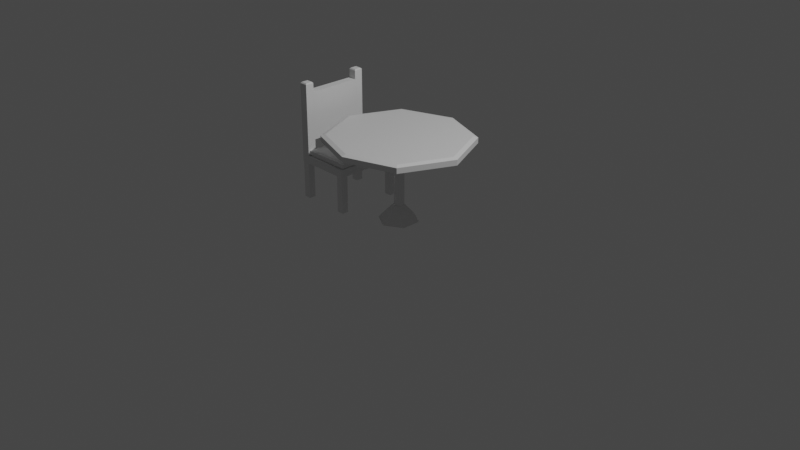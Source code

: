 # Source: Kitchen_Table.blend  (saved by Blender 3.6.11; exported with 4.5.12 LTS)
import bpy
from mathutils import Matrix  # noqa: F401  (used for matrix-valued properties, if any)

bpy.ops.wm.read_factory_settings(use_empty=True)
scene = bpy.context.scene
scene.name = 'Scene'

# ---- collections
col_collection = bpy.data.collections.new('Collection'); scene.collection.children.link(col_collection)

# ---- materials (node trees are filled in below, after node groups)
mat_material = bpy.data.materials.new('Material')
mat_material.alpha_threshold = 0.0
mat_material.use_transparent_shadow = False
mat_material.roughness = 0.5
mat_material.line_color = (0.0, 0.0, 0.0, 1.0)

# ---- material node trees
mat_material.use_nodes = True; mat_material.node_tree.nodes.clear()
_N = mat_material.node_tree.nodes; _L = mat_material.node_tree.links
n0 = _N.new('ShaderNodeOutputMaterial'); n0.name = 'Material Output'; n0.location = (300, 300)
n1 = _N.new('ShaderNodeBsdfPrincipled'); n1.name = 'Principled BSDF'; n1.location = (10, 300)
n1.distribution = 'GGX'
n1.subsurface_method = 'RANDOM_WALK_SKIN'
n1.inputs[3].default_value = 1.45
n1.inputs[27].default_value = (0.0, 0.0, 0.0, 1.0)
n1.inputs[28].default_value = 1.0
_L.new(n1.outputs[0], n0.inputs[0])
n0.is_active_output = True

# ---- world
world_world = bpy.data.worlds.new('World'); scene.world = world_world
world_world.use_nodes = True; world_world.node_tree.nodes.clear()
_N = world_world.node_tree.nodes; _L = world_world.node_tree.links
n0 = _N.new('ShaderNodeOutputWorld'); n0.name = 'World Output'; n0.location = (300, 300)
n1 = _N.new('ShaderNodeBackground'); n1.name = 'Background'; n1.location = (10, 300)
n1.inputs[0].default_value = (0.05088, 0.05088, 0.05088, 1.0)
_L.new(n1.outputs[0], n0.inputs[0])
n0.is_active_output = True
world_world.color = (0.05088, 0.05088, 0.05088)
world_world.use_sun_shadow = False
world_world.sun_shadow_jitter_overblur = 0.0

# ---- cameras
cam_camera = bpy.data.cameras.new('Camera')
cam_camera.clip_end = 100.0
cam_camera.ortho_scale = 7.314

# ---- lights
light_light = bpy.data.lights.new('Light', 'POINT')
light_light.transmission_factor = 0.0
light_light.energy = 1000.0
light_light.shadow_soft_size = 0.1
light_light.shadow_maximum_resolution = 0.006
light_light.use_absolute_resolution = True

# ---- meshes
me_cube = bpy.data.meshes.new('Cube')
me_cube.from_pydata([(0.9396, 0.9356, 1.027), (1.0, 1.0, 0.8935), (0.94, -0.9347, 1.027), (1.0, -1.0, 0.8935), (-0.9393, 0.9357, 1.027), (-1.0, 1.0, 0.8935), (-0.9397, -0.9348, 1.027), (-1.0, -1.0, 0.8935), (-1.439, 0.0, 0.8935), (0.0, 1.372, 0.8935), (0.0, -1.263, 1.027), (1.359, 0.0, 1.027), (0.0, -1.349, 0.8935), (-1.35, 0.0, 1.027), (0.0, 1.285, 1.027), (1.448, 0.0, 0.8935), (0.0, -1.349, 1.0), (-1.0, -1.0, 1.0), (1.448, 0.0, 1.0), (1.0, -1.0, 1.0), (-1.439, 0.0, 1.0), (-1.0, 1.0, 1.0), (0.0, 1.372, 1.0), (1.0, 1.0, 1.0)], [], [(5, 21, 22, 9), (15, 18, 19, 3), (1, 23, 18, 15), (12, 16, 17, 7), (9, 1, 15, 3, 12, 7, 8, 5), (17, 20, 8, 7), (3, 19, 16, 12), (8, 20, 21, 5), (14, 4, 13, 6, 10, 2, 11, 0), (9, 22, 23, 1), (10, 6, 17, 16), (11, 2, 19, 18), (13, 4, 21, 20), (14, 0, 23, 22), (2, 10, 16, 19), (0, 11, 18, 23), (6, 13, 20, 17), (4, 14, 22, 21)])
_uv = me_cube.uv_layers.new(name='UVMap')
_uv.uv.foreach_set('vector', [0.375, 0.25, 0.625, 0.25, 0.625, 0.375, 0.375, 0.375, 0.375, 0.625, 0.625, 0.625, 0.625, 0.75, 0.375, 0.75, 0.375, 0.5, 0.625, 0.5, 0.625, 0.625, 0.375, 0.625, 0.375, 0.875, 0.625, 0.875, 0.625, 1.0, 0.375, 1.0, 0.25, 0.5, 0.375, 0.5, 0.375, 0.625, 0.375, 0.75, 0.25, 0.75, 0.125, 0.75, 0.125, 0.625, 0.125, 0.5, 0.625, 0.0, 0.625, 0.125, 0.375, 0.125, 0.375, 0.0, 0.375, 0.75, 0.625, 0.75, 0.625, 0.875, 0.375, 0.875, 0.375, 0.125, 0.625, 0.125, 0.625, 0.25, 0.375, 0.25, 0.75, 0.5053, 0.8653, 0.5098, 0.8702, 0.625, 0.8653, 0.7402, 0.75, 0.7445, 0.6347, 0.7402, 0.6297, 0.625, 0.6347, 0.5099, 0.375, 0.375, 0.625, 0.375, 0.625, 0.5, 0.375, 0.5, 0.75, 0.7445, 0.8653, 0.7402, 0.875, 0.75, 0.75, 0.75, 0.6297, 0.625, 0.6347, 0.7402, 0.625, 0.75, 0.625, 0.625, 0.8702, 0.625, 0.8653, 0.5098, 0.875, 0.5, 0.875, 0.625, 0.75, 0.5053, 0.6347, 0.5099, 0.625, 0.5, 0.75, 0.5, 0.6347, 0.7402, 0.75, 0.7445, 0.75, 0.75, 0.625, 0.75, 0.6347, 0.5099, 0.6297, 0.625, 0.625, 0.625, 0.625, 0.5, 0.8653, 0.7402, 0.8702, 0.625, 0.875, 0.625, 0.875, 0.75, 0.8653, 0.5098, 0.75, 0.5053, 0.75, 0.5, 0.875, 0.5])
me_cube.materials.append(mat_material)
me_cube.use_mirror_vertex_groups = False
me_cube.update()
me_cylinder = bpy.data.meshes.new('Cylinder')
me_cylinder.from_pydata([(0.0, 0.1, -0.5029), (0.0, 0.1, 0.75), (0.0866, 0.05, -0.5029), (0.0866, 0.05, 0.75), (0.0866, -0.05, -0.5029), (0.0866, -0.05, 0.75), (0.0, -0.1, -0.5029), (0.0, -0.1, 0.75), (-0.0866, -0.05, -0.5029), (-0.0866, -0.05, 0.75), (-0.0866, 0.05, -0.5029), (-0.0866, 0.05, 0.75), (0.0023, 0.1058, -0.5166), (0.1067, 0.04545, -0.5166), (0.1067, -0.07516, -0.5166), (0.0023, -0.1355, -0.5166), (-0.1021, -0.07516, -0.5166), (-0.1021, 0.04545, -0.5166), (0.0023, 0.3793, -0.8154), (0.3437, 0.1822, -0.8154), (0.3437, -0.2119, -0.8154), (0.0023, -0.409, -0.8154), (-0.3391, -0.2119, -0.8154), (-0.3391, 0.1822, -0.8154)], [], [(0, 1, 3, 2), (2, 3, 5, 4), (4, 5, 7, 6), (6, 7, 9, 8), (3, 1, 11, 9, 7, 5), (8, 9, 11, 10), (10, 11, 1, 0), (8, 10, 17, 16), (16, 17, 23, 22), (0, 2, 13, 12), (4, 6, 15, 14), (10, 0, 12, 17), (6, 8, 16, 15), (2, 4, 14, 13), (18, 19, 20, 21, 22, 23), (14, 15, 21, 20), (12, 13, 19, 18), (17, 12, 18, 23), (15, 16, 22, 21), (13, 14, 20, 19)])
_uv = me_cylinder.uv_layers.new(name='UVMap')
_uv.uv.foreach_set('vector', [1.0, 0.5, 1.0, 1.0, 0.8333, 1.0, 0.8333, 0.5, 0.8333, 0.5, 0.8333, 1.0, 0.6667, 1.0, 0.6667, 0.5, 0.6667, 0.5, 0.6667, 1.0, 0.5, 1.0, 0.5, 0.5, 0.5, 0.5, 0.5, 1.0, 0.3333, 1.0, 0.3333, 0.5, 0.4578, 0.37, 0.25, 0.49, 0.04215, 0.37, 0.04215, 0.13, 0.25, 0.01, 0.4578, 0.13, 0.3333, 0.5, 0.3333, 1.0, 0.1667, 1.0, 0.1667, 0.5, 0.1667, 0.5, 0.1667, 1.0, -8.941e-08, 1.0, -8.941e-08, 0.5, 0.3333, 0.5, 0.1667, 0.5, 0.1667, 0.5, 0.3333, 0.5, 0.3333, 0.5, 0.1667, 0.5, 0.1667, 0.5, 0.3333, 0.5, 1.0, 0.5, 0.8333, 0.5, 0.8333, 0.5, 1.0, 0.5, 0.6667, 0.5, 0.5, 0.5, 0.5, 0.5, 0.6667, 0.5, 0.1667, 0.5, -8.941e-08, 0.5, -8.941e-08, 0.5, 0.1667, 0.5, 0.5, 0.5, 0.3333, 0.5, 0.3333, 0.5, 0.5, 0.5, 0.8333, 0.5, 0.6667, 0.5, 0.6667, 0.5, 0.8333, 0.5, 0.75, 0.49, 0.9578, 0.37, 0.9578, 0.13, 0.75, 0.01, 0.5422, 0.13, 0.5422, 0.37, 0.6667, 0.5, 0.5, 0.5, 0.5, 0.5, 0.6667, 0.5, 1.0, 0.5, 0.8333, 0.5, 0.8333, 0.5, 1.0, 0.5, 0.1667, 0.5, -8.941e-08, 0.5, -8.941e-08, 0.5, 0.1667, 0.5, 0.5, 0.5, 0.3333, 0.5, 0.3333, 0.5, 0.5, 0.5, 0.8333, 0.5, 0.6667, 0.5, 0.6667, 0.5, 0.8333, 0.5])
me_cylinder.update()
me_cube_001 = bpy.data.meshes.new('Cube.001')
me_cube_001.from_pydata([(0.6334, -0.3494, 0.6455), (0.6334, -0.3494, 1.162), (0.6334, 0.3951, 0.6455), (0.6334, 0.3951, 1.162), (0.7227, -0.3494, 0.6455), (0.7227, -0.3494, 1.162), (0.7227, 0.3951, 0.6455), (0.7227, 0.3951, 1.162), (0.7227, -0.2563, 1.162), (0.6334, -0.2563, 1.162), (0.6334, 0.302, 1.162), (0.7227, 0.302, 1.162), (0.6439, 0.3125, 1.267), (0.6439, 0.3846, 1.267), (0.7123, -0.2668, 1.267), (0.7123, -0.3389, 1.267), (0.6439, -0.3389, 1.267), (0.6439, -0.2668, 1.267), (0.7123, 0.3846, 1.267), (0.7123, 0.3125, 1.267), (0.6334, 0.302, 1.255), (0.6334, 0.3951, 1.255), (0.7227, -0.2563, 1.255), (0.7227, -0.3494, 1.255), (0.6334, -0.3494, 1.255), (0.6334, -0.2563, 1.255), (0.7227, 0.3951, 1.255), (0.7227, 0.302, 1.255), (0.7227, 0.302, 0.6455), (0.6334, 0.302, 0.6455), (0.6334, -0.2563, 0.6455), (0.7227, -0.2563, 0.4689), (0.7227, -0.2563, 0.6455), (0.7227, -0.3494, 0.4689), (0.6334, 0.302, 0.4689), (0.6334, 0.3951, 0.4689), (0.7227, 0.3951, 0.4689), (0.7227, 0.302, 0.4689), (0.6334, -0.3494, 0.4689), (0.6334, -0.2563, 0.4689)], [], [(0, 1, 9, 10, 3, 2, 29, 30), (2, 3, 7, 6), (6, 7, 11, 8, 5, 4, 32, 28), (4, 5, 1, 0), (39, 31, 33, 38), (11, 7, 26, 27), (10, 9, 8, 11), (5, 8, 22, 23), (14, 17, 16, 15), (13, 12, 19, 18), (9, 1, 24, 25), (10, 11, 27, 20), (7, 3, 21, 26), (8, 9, 25, 22), (3, 10, 20, 21), (1, 5, 23, 24), (12, 13, 21, 20), (14, 15, 23, 22), (15, 16, 24, 23), (16, 17, 25, 24), (17, 14, 22, 25), (13, 18, 26, 21), (18, 19, 27, 26), (19, 12, 20, 27), (30, 32, 31, 39), (30, 29, 28, 32), (32, 4, 33, 31), (4, 0, 38, 33), (6, 28, 37, 36), (28, 29, 34, 37), (2, 6, 36, 35), (36, 37, 34, 35), (29, 2, 35, 34), (0, 30, 39, 38)])
_uv = me_cube_001.uv_layers.new(name='UVMap')
_uv.uv.foreach_set('vector', [0.375, 0.0, 0.625, 0.0, 0.625, 0.03125, 0.625, 0.2188, 0.625, 0.25, 0.375, 0.25, 0.375, 0.2188, 0.375, 0.03125, 0.375, 0.25, 0.625, 0.25, 0.625, 0.5, 0.375, 0.5, 0.375, 0.5, 0.625, 0.5, 0.625, 0.5312, 0.625, 0.7188, 0.625, 0.75, 0.375, 0.75, 0.375, 0.7188, 0.375, 0.5312, 0.375, 0.75, 0.625, 0.75, 0.625, 1.0, 0.375, 1.0, 0.125, 0.7188, 0.375, 0.7188, 0.375, 0.75, 0.125, 0.75, 0.625, 0.5312, 0.625, 0.5, 0.625, 0.5, 0.625, 0.5312, 0.875, 0.5312, 0.875, 0.7188, 0.625, 0.7188, 0.625, 0.5312, 0.625, 0.75, 0.625, 0.7188, 0.625, 0.7188, 0.625, 0.75, 0.6543, 0.7223, 0.8457, 0.7223, 0.8457, 0.7465, 0.6543, 0.7465, 0.8457, 0.5035, 0.8457, 0.5277, 0.6543, 0.5277, 0.6543, 0.5035, 0.625, 0.03125, 0.625, 0.0, 0.625, 0.0, 0.625, 0.03125, 0.875, 0.5312, 0.625, 0.5312, 0.625, 0.5312, 0.875, 0.5312, 0.625, 0.5, 0.625, 0.25, 0.625, 0.25, 0.625, 0.5, 0.625, 0.7188, 0.875, 0.7188, 0.875, 0.7188, 0.625, 0.7188, 0.625, 0.25, 0.625, 0.2188, 0.625, 0.2188, 0.625, 0.25, 0.625, 1.0, 0.625, 0.75, 0.625, 0.75, 0.625, 1.0, 0.8457, 0.5277, 0.8457, 0.5035, 0.875, 0.5, 0.875, 0.5312, 0.6543, 0.7223, 0.6543, 0.7465, 0.625, 0.75, 0.625, 0.7188, 0.6543, 0.7465, 0.8457, 0.7465, 0.875, 0.75, 0.625, 0.75, 0.8457, 0.7465, 0.8457, 0.7223, 0.875, 0.7188, 0.875, 0.75, 0.8457, 0.7223, 0.6543, 0.7223, 0.625, 0.7188, 0.875, 0.7188, 0.8457, 0.5035, 0.6543, 0.5035, 0.625, 0.5, 0.875, 0.5, 0.6543, 0.5035, 0.6543, 0.5277, 0.625, 0.5312, 0.625, 0.5, 0.6543, 0.5277, 0.8457, 0.5277, 0.875, 0.5312, 0.625, 0.5312, 0.125, 0.7188, 0.375, 0.7188, 0.375, 0.7188, 0.125, 0.7188, 0.125, 0.7188, 0.125, 0.5312, 0.375, 0.5312, 0.375, 0.7188, 0.375, 0.7188, 0.375, 0.75, 0.375, 0.75, 0.375, 0.7188, 0.375, 0.75, 0.375, 1.0, 0.375, 1.0, 0.375, 0.75, 0.375, 0.5, 0.375, 0.5312, 0.375, 0.5312, 0.375, 0.5, 0.375, 0.5312, 0.125, 0.5312, 0.125, 0.5312, 0.375, 0.5312, 0.375, 0.25, 0.375, 0.5, 0.375, 0.5, 0.375, 0.25, 0.375, 0.5, 0.375, 0.5312, 0.125, 0.5312, 0.125, 0.5, 0.375, 0.2188, 0.375, 0.25, 0.375, 0.25, 0.375, 0.2188, 0.375, 0.0, 0.375, 0.03125, 0.375, 0.03125, 0.375, 0.0])
me_cube_001.update()
me_cube_002 = bpy.data.meshes.new('Cube.002')
me_cube_002.from_pydata([(1.21, -0.3073, 0.5515), (1.213, -0.311, 0.4754), (0.7447, 0.3536, 0.5515), (1.21, 0.3536, 0.5515), (1.213, 0.3574, 0.4754), (0.741, 0.3574, 0.4754), (0.7447, -0.3073, 0.5515), (0.741, -0.311, 0.4754), (0.7211, -0.3309, 0.5398), (0.7211, 0.3772, 0.5398), (1.233, -0.3309, 0.5398), (1.233, 0.3772, 0.5398), (1.233, 0.3772, 0.4981), (0.7211, 0.3772, 0.4981), (1.233, -0.3309, 0.4981), (0.7211, -0.3309, 0.4981)], [], [(12, 11, 10, 14), (13, 9, 11, 12), (15, 8, 9, 13), (5, 4, 1, 7), (14, 10, 8, 15), (3, 2, 6, 0), (6, 2, 9, 8), (0, 6, 8, 10), (3, 0, 10, 11), (2, 3, 11, 9), (4, 5, 13, 12), (1, 4, 12, 14), (7, 1, 14, 15), (5, 7, 15, 13)])
_uv = me_cube_002.uv_layers.new(name='UVMap')
_uv.uv.foreach_set('vector', [0.375, 0.0, 0.625, 0.0, 0.625, 0.25, 0.375, 0.25, 0.375, 0.25, 0.625, 0.25, 0.625, 0.5, 0.375, 0.5, 0.375, 0.5, 0.625, 0.5, 0.625, 0.75, 0.375, 0.75, 0.3847, 0.757, 0.6153, 0.757, 0.6153, 0.993, 0.3847, 0.993, 0.125, 0.5, 0.375, 0.5, 0.375, 0.75, 0.125, 0.75, 0.6365, 0.5083, 0.8635, 0.5083, 0.8635, 0.7417, 0.6365, 0.7417, 0.8635, 0.7417, 0.8635, 0.5083, 0.875, 0.5, 0.875, 0.75, 0.6365, 0.7417, 0.8635, 0.7417, 0.875, 0.75, 0.625, 0.75, 0.6365, 0.5083, 0.6365, 0.7417, 0.625, 0.75, 0.625, 0.5, 0.8635, 0.5083, 0.6365, 0.5083, 0.625, 0.5, 0.875, 0.5, 0.6153, 0.757, 0.3847, 0.757, 0.375, 0.75, 0.625, 0.75, 0.6153, 0.993, 0.6153, 0.757, 0.625, 0.75, 0.625, 1.0, 0.3847, 0.993, 0.6153, 0.993, 0.625, 1.0, 0.375, 1.0, 0.3847, 0.757, 0.3847, 0.993, 0.375, 1.0, 0.375, 0.75])
me_cube_002.update()
me_cube_003 = bpy.data.meshes.new('Cube.003')
me_cube_003.from_pydata([(-0.9085, -0.3504, 0.4013), (-0.9085, -0.3504, 0.4828), (-0.9085, 0.3933, 0.4013), (-0.9085, 0.3933, 0.4828), (-0.3035, -0.3504, 0.4013), (-0.3035, -0.3504, 0.4828), (-0.3035, 0.3933, 0.4013), (-0.3035, 0.3933, 0.4828)], [], [(0, 1, 3, 2), (2, 3, 7, 6), (6, 7, 5, 4), (4, 5, 1, 0), (2, 6, 4, 0), (7, 3, 1, 5)])
_uv = me_cube_003.uv_layers.new(name='UVMap')
_uv.uv.foreach_set('vector', [0.375, 0.0, 0.625, 0.0, 0.625, 0.25, 0.375, 0.25, 0.375, 0.25, 0.625, 0.25, 0.625, 0.5, 0.375, 0.5, 0.375, 0.5, 0.625, 0.5, 0.625, 0.75, 0.375, 0.75, 0.375, 0.75, 0.625, 0.75, 0.625, 1.0, 0.375, 1.0, 0.125, 0.5, 0.375, 0.5, 0.375, 0.75, 0.125, 0.75, 0.625, 0.5, 0.875, 0.5, 0.875, 0.75, 0.625, 0.75])
me_cube_003.update()
me_cube_004 = bpy.data.meshes.new('Cube.004')
me_cube_004.from_pydata([(-0.0784, -3.124, -3.272), (-0.0784, -3.124, -0.009591), (-0.0784, -2.526, -3.272), (-0.0784, -2.526, -0.009591), (0.5268, -3.124, -3.272), (0.5268, -3.124, -0.009591), (0.5268, -2.526, -3.272), (0.5268, -2.526, -0.009591)], [], [(0, 1, 3, 2), (2, 3, 7, 6), (6, 7, 5, 4), (4, 5, 1, 0), (2, 6, 4, 0), (7, 3, 1, 5)])
_uv = me_cube_004.uv_layers.new(name='UVMap')
_uv.uv.foreach_set('vector', [0.375, 0.0, 0.625, 0.0, 0.625, 0.25, 0.375, 0.25, 0.375, 0.25, 0.625, 0.25, 0.625, 0.5, 0.375, 0.5, 0.375, 0.5, 0.625, 0.5, 0.625, 0.75, 0.375, 0.75, 0.375, 0.75, 0.625, 0.75, 0.625, 1.0, 0.375, 1.0, 0.125, 0.5, 0.375, 0.5, 0.375, 0.75, 0.125, 0.75, 0.625, 0.5, 0.875, 0.5, 0.875, 0.75, 0.625, 0.75])
me_cube_004.update()
me_cube_005 = bpy.data.meshes.new('Cube.005')
me_cube_005.from_pydata([(-0.0784, -3.124, -3.272), (-0.0784, -3.124, -0.009591), (-0.0784, -2.526, -3.272), (-0.0784, -2.526, -0.009591), (0.5268, -3.124, -3.272), (0.5268, -3.124, -0.009591), (0.5268, -2.526, -3.272), (0.5268, -2.526, -0.009591)], [], [(0, 1, 3, 2), (2, 3, 7, 6), (6, 7, 5, 4), (4, 5, 1, 0), (2, 6, 4, 0), (7, 3, 1, 5)])
_uv = me_cube_005.uv_layers.new(name='UVMap')
_uv.uv.foreach_set('vector', [0.375, 0.0, 0.625, 0.0, 0.625, 0.25, 0.375, 0.25, 0.375, 0.25, 0.625, 0.25, 0.625, 0.5, 0.375, 0.5, 0.375, 0.5, 0.625, 0.5, 0.625, 0.75, 0.375, 0.75, 0.375, 0.75, 0.625, 0.75, 0.625, 1.0, 0.375, 1.0, 0.125, 0.5, 0.375, 0.5, 0.375, 0.75, 0.125, 0.75, 0.625, 0.5, 0.875, 0.5, 0.875, 0.75, 0.625, 0.75])
me_cube_005.update()
me_cube_006 = bpy.data.meshes.new('Cube.006')
me_cube_006.from_pydata([(-0.0784, -3.124, -3.272), (-0.0784, -3.124, -0.009591), (-0.0784, -2.526, -3.272), (-0.0784, -2.526, -0.009591), (0.5268, -3.124, -3.272), (0.5268, -3.124, -0.009591), (0.5268, -2.526, -3.272), (0.5268, -2.526, -0.009591)], [], [(0, 1, 3, 2), (2, 3, 7, 6), (6, 7, 5, 4), (4, 5, 1, 0), (2, 6, 4, 0), (7, 3, 1, 5)])
_uv = me_cube_006.uv_layers.new(name='UVMap')
_uv.uv.foreach_set('vector', [0.375, 0.0, 0.625, 0.0, 0.625, 0.25, 0.375, 0.25, 0.375, 0.25, 0.625, 0.25, 0.625, 0.5, 0.375, 0.5, 0.375, 0.5, 0.625, 0.5, 0.625, 0.75, 0.375, 0.75, 0.375, 0.75, 0.625, 0.75, 0.625, 1.0, 0.375, 1.0, 0.125, 0.5, 0.375, 0.5, 0.375, 0.75, 0.125, 0.75, 0.625, 0.5, 0.875, 0.5, 0.875, 0.75, 0.625, 0.75])
me_cube_006.update()
me_cube_007 = bpy.data.meshes.new('Cube.007')
me_cube_007.from_pydata([(-0.0784, -3.124, -3.272), (-0.0784, -3.124, -0.009591), (-0.0784, -2.526, -3.272), (-0.0784, -2.526, -0.009591), (0.5268, -3.124, -3.272), (0.5268, -3.124, -0.009591), (0.5268, -2.526, -3.272), (0.5268, -2.526, -0.009591)], [], [(0, 1, 3, 2), (2, 3, 7, 6), (6, 7, 5, 4), (4, 5, 1, 0), (2, 6, 4, 0), (7, 3, 1, 5)])
_uv = me_cube_007.uv_layers.new(name='UVMap')
_uv.uv.foreach_set('vector', [0.375, 0.0, 0.625, 0.0, 0.625, 0.25, 0.375, 0.25, 0.375, 0.25, 0.625, 0.25, 0.625, 0.5, 0.375, 0.5, 0.375, 0.5, 0.625, 0.5, 0.625, 0.75, 0.375, 0.75, 0.375, 0.75, 0.625, 0.75, 0.625, 1.0, 0.375, 1.0, 0.125, 0.5, 0.375, 0.5, 0.375, 0.75, 0.125, 0.75, 0.625, 0.5, 0.875, 0.5, 0.875, 0.75, 0.625, 0.75])
me_cube_007.update()

# ---- objects
ob_cube = bpy.data.objects.new('Cube', me_cube)
ob_light = bpy.data.objects.new('Light', light_light)
ob_camera = bpy.data.objects.new('Camera', cam_camera)
ob_cylinder = bpy.data.objects.new('Cylinder', me_cylinder)
ob_cube_001 = bpy.data.objects.new('Cube.001', me_cube_001)
ob_cube_002 = bpy.data.objects.new('Cube.002', me_cube_002)
ob_cube_003 = bpy.data.objects.new('Cube.003', me_cube_003)
ob_cube_004 = bpy.data.objects.new('Cube.004', me_cube_004)
ob_cube_005 = bpy.data.objects.new('Cube.005', me_cube_005)
ob_cube_006 = bpy.data.objects.new('Cube.006', me_cube_006)
ob_cube_007 = bpy.data.objects.new('Cube.007', me_cube_007)

# ---- transforms, parenting, visibility, modifiers, constraints
ob_cube.location = (0.0, 0.0, 0.3473)
ob_cube.scale = (0.5457, 0.5457, 0.5457)
ob_cube.lock_rotations_4d = False
ob_cube.empty_display_type = 'ARROWS'
ob_cube.lineart.crease_threshold = 0.0
ob_light.location = (4.076, 1.005, 6.542)
ob_light.rotation_euler = (0.6503, 0.05522, 1.866)
ob_light.lock_rotations_4d = False
ob_light.empty_display_type = 'ARROWS'
ob_light.color = (0.0, 0.0, 0.0, 0.0)
ob_light.lineart.crease_threshold = 0.0
ob_camera.location = (7.359, -6.926, 4.958)
ob_camera.rotation_euler = (1.109, 0.0, 0.8149)
ob_camera.lock_rotations_4d = False
ob_camera.empty_display_type = 'ARROWS'
ob_camera.color = (0.0, 0.0, 0.0, 0.0)
ob_camera.display_type = 'WIRE'
ob_camera.lineart.crease_threshold = 0.0
ob_cylinder.location = (0.0, 0.0, 0.4443)
ob_cylinder.scale = (0.5457, 0.5457, 0.5457)
ob_cube_001.location = (-1.712, 0.0, 0.0)
ob_cube_002.location = (-1.712, 0.0, 0.0)
ob_cube_003.location = (-0.1705, 0.0, 0.0)
ob_cube_004.location = (-1.011, 0.0, 0.0)
ob_cube_004.scale = (-0.1242, -0.1242, -0.1242)
ob_cube_005.location = (-0.4852, 0.0, 0.0)
ob_cube_005.scale = (-0.1242, -0.1242, -0.1242)
ob_cube_006.location = (-1.011, -0.6594, 0.0)
ob_cube_006.scale = (-0.1242, -0.1242, -0.1242)
ob_cube_007.location = (-0.4852, -0.6594, 0.0)
ob_cube_007.scale = (-0.1242, -0.1242, -0.1242)

# ---- collection membership
col_collection.objects.link(ob_cube)
col_collection.objects.link(ob_light)
col_collection.objects.link(ob_camera)
col_collection.objects.link(ob_cylinder)
col_collection.objects.link(ob_cube_001)
col_collection.objects.link(ob_cube_002)
col_collection.objects.link(ob_cube_003)
col_collection.objects.link(ob_cube_004)
col_collection.objects.link(ob_cube_005)
col_collection.objects.link(ob_cube_006)
col_collection.objects.link(ob_cube_007)

# ---- scene / render settings (as saved in the file)
scene.camera = ob_camera
scene.frame_start = 1; scene.frame_end = 250; scene.frame_set(1)
scene.render.engine = 'BLENDER_EEVEE_NEXT'
scene.cycles.sampling_pattern = 'TABULATED_SOBOL'
scene.view_settings.view_transform = 'Filmic'
bpy.context.view_layer.update()
